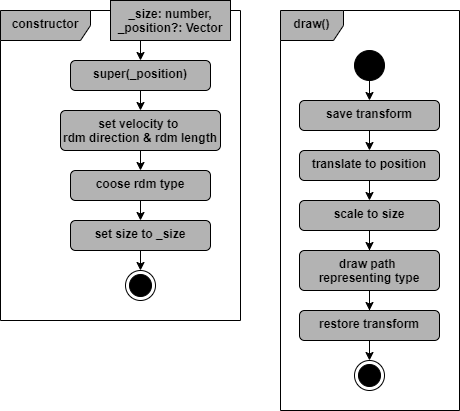

The diagram above was exported from draw.io. Its source (the exported page's mxGraphModel, read from the mxfile embedded in the PNG):
<mxGraphModel dx="1434" dy="836" grid="1" gridSize="10" guides="1" tooltips="1" connect="1" arrows="1" fold="1" page="1" pageScale="1" pageWidth="827" pageHeight="1169" math="0" shadow="0">
  <root>
    <mxCell id="0" />
    <mxCell id="1" parent="0" />
    <mxCell id="gX_XfpZMUBYXEfu4U7Rp-10" value="constructor" style="shape=umlFrame;whiteSpace=wrap;html=1;pointerEvents=0;recursiveResize=0;container=1;collapsible=0;width=90;strokeColor=#000000;align=center;verticalAlign=top;swimlaneFillColor=#FFFFFF;fontFamily=Helvetica;fontSize=12;fontColor=#000000;fontStyle=1;labelBackgroundColor=none;fillColor=#B3B3B3;height=30;" parent="1" vertex="1">
      <mxGeometry x="40" y="40" width="240" height="310" as="geometry" />
    </mxCell>
    <mxCell id="-L4pnHvanL3d-HS6v0dL-1" style="edgeStyle=orthogonalEdgeStyle;shape=connector;rounded=0;orthogonalLoop=1;jettySize=auto;html=1;exitX=0.25;exitY=1;exitDx=0;exitDy=0;entryX=0.5;entryY=0;entryDx=0;entryDy=0;strokeColor=#000000;align=center;verticalAlign=middle;fontFamily=Helvetica;fontSize=12;fontColor=#000000;fontStyle=1;labelBackgroundColor=none;endArrow=classic;" parent="gX_XfpZMUBYXEfu4U7Rp-10" source="gX_XfpZMUBYXEfu4U7Rp-11" target="gX_XfpZMUBYXEfu4U7Rp-12" edge="1">
      <mxGeometry relative="1" as="geometry" />
    </mxCell>
    <mxCell id="gX_XfpZMUBYXEfu4U7Rp-11" value="_size: number,&lt;div&gt;_position?: Vector&lt;/div&gt;" style="fontStyle=1;whiteSpace=wrap;html=1;strokeColor=#000000;align=center;verticalAlign=top;swimlaneFillColor=#FFFFFF;fontFamily=Helvetica;fontSize=12;fontColor=#000000;labelBackgroundColor=none;fillColor=#B3B3B3;" parent="gX_XfpZMUBYXEfu4U7Rp-10" vertex="1">
      <mxGeometry x="110" y="-10" width="120" height="40" as="geometry" />
    </mxCell>
    <mxCell id="gX_XfpZMUBYXEfu4U7Rp-20" style="edgeStyle=orthogonalEdgeStyle;shape=connector;rounded=0;orthogonalLoop=1;jettySize=auto;html=1;exitX=0.5;exitY=1;exitDx=0;exitDy=0;entryX=0.5;entryY=0;entryDx=0;entryDy=0;strokeColor=#000000;align=center;verticalAlign=middle;fontFamily=Helvetica;fontSize=12;fontColor=#000000;fontStyle=1;labelBackgroundColor=none;endArrow=classic;" parent="gX_XfpZMUBYXEfu4U7Rp-10" source="gX_XfpZMUBYXEfu4U7Rp-12" target="gX_XfpZMUBYXEfu4U7Rp-13" edge="1">
      <mxGeometry relative="1" as="geometry" />
    </mxCell>
    <mxCell id="gX_XfpZMUBYXEfu4U7Rp-12" value="super(_position)" style="html=1;align=center;verticalAlign=top;rounded=1;absoluteArcSize=1;arcSize=10;dashed=0;whiteSpace=wrap;strokeColor=#000000;swimlaneFillColor=#FFFFFF;fontFamily=Helvetica;fontSize=12;fontColor=#000000;fontStyle=1;labelBackgroundColor=none;fillColor=#B3B3B3;" parent="gX_XfpZMUBYXEfu4U7Rp-10" vertex="1">
      <mxGeometry x="70" y="50" width="140" height="30" as="geometry" />
    </mxCell>
    <mxCell id="gX_XfpZMUBYXEfu4U7Rp-21" style="edgeStyle=orthogonalEdgeStyle;shape=connector;rounded=0;orthogonalLoop=1;jettySize=auto;html=1;exitX=0.5;exitY=1;exitDx=0;exitDy=0;entryX=0.5;entryY=0;entryDx=0;entryDy=0;strokeColor=#000000;align=center;verticalAlign=middle;fontFamily=Helvetica;fontSize=12;fontColor=#000000;fontStyle=1;labelBackgroundColor=none;endArrow=classic;" parent="gX_XfpZMUBYXEfu4U7Rp-10" source="gX_XfpZMUBYXEfu4U7Rp-13" target="gX_XfpZMUBYXEfu4U7Rp-14" edge="1">
      <mxGeometry relative="1" as="geometry" />
    </mxCell>
    <mxCell id="gX_XfpZMUBYXEfu4U7Rp-13" value="set velocity to&amp;nbsp;&lt;div&gt;rdm direction &amp;amp; rdm length&lt;/div&gt;" style="html=1;align=center;verticalAlign=top;rounded=1;absoluteArcSize=1;arcSize=10;dashed=0;whiteSpace=wrap;strokeColor=#000000;swimlaneFillColor=#FFFFFF;fontFamily=Helvetica;fontSize=12;fontColor=#000000;fontStyle=1;labelBackgroundColor=none;fillColor=#B3B3B3;" parent="gX_XfpZMUBYXEfu4U7Rp-10" vertex="1">
      <mxGeometry x="60" y="100" width="160" height="40" as="geometry" />
    </mxCell>
    <mxCell id="gX_XfpZMUBYXEfu4U7Rp-22" style="edgeStyle=orthogonalEdgeStyle;shape=connector;rounded=0;orthogonalLoop=1;jettySize=auto;html=1;exitX=0.5;exitY=1;exitDx=0;exitDy=0;entryX=0.5;entryY=0;entryDx=0;entryDy=0;strokeColor=#000000;align=center;verticalAlign=middle;fontFamily=Helvetica;fontSize=12;fontColor=#000000;fontStyle=1;labelBackgroundColor=none;endArrow=classic;" parent="gX_XfpZMUBYXEfu4U7Rp-10" source="gX_XfpZMUBYXEfu4U7Rp-14" target="gX_XfpZMUBYXEfu4U7Rp-15" edge="1">
      <mxGeometry relative="1" as="geometry" />
    </mxCell>
    <mxCell id="gX_XfpZMUBYXEfu4U7Rp-14" value="coose rdm type" style="html=1;align=center;verticalAlign=top;rounded=1;absoluteArcSize=1;arcSize=10;dashed=0;whiteSpace=wrap;strokeColor=#000000;swimlaneFillColor=#FFFFFF;fontFamily=Helvetica;fontSize=12;fontColor=#000000;fontStyle=1;labelBackgroundColor=none;fillColor=#B3B3B3;" parent="gX_XfpZMUBYXEfu4U7Rp-10" vertex="1">
      <mxGeometry x="70" y="160" width="140" height="30" as="geometry" />
    </mxCell>
    <mxCell id="gX_XfpZMUBYXEfu4U7Rp-16" value="" style="ellipse;html=1;shape=endState;fillColor=strokeColor;strokeColor=#000000;align=center;verticalAlign=top;swimlaneFillColor=#FFFFFF;fontFamily=Helvetica;fontSize=12;fontColor=#000000;fontStyle=1;labelBackgroundColor=none;" parent="gX_XfpZMUBYXEfu4U7Rp-10" vertex="1">
      <mxGeometry x="125" y="260" width="30" height="30" as="geometry" />
    </mxCell>
    <mxCell id="gX_XfpZMUBYXEfu4U7Rp-23" style="edgeStyle=orthogonalEdgeStyle;shape=connector;rounded=0;orthogonalLoop=1;jettySize=auto;html=1;exitX=0.5;exitY=1;exitDx=0;exitDy=0;entryX=0.5;entryY=0;entryDx=0;entryDy=0;strokeColor=#000000;align=center;verticalAlign=middle;fontFamily=Helvetica;fontSize=12;fontColor=#000000;fontStyle=1;labelBackgroundColor=none;endArrow=classic;" parent="gX_XfpZMUBYXEfu4U7Rp-10" source="gX_XfpZMUBYXEfu4U7Rp-15" target="gX_XfpZMUBYXEfu4U7Rp-16" edge="1">
      <mxGeometry relative="1" as="geometry" />
    </mxCell>
    <mxCell id="gX_XfpZMUBYXEfu4U7Rp-15" value="set size to _size" style="html=1;align=center;verticalAlign=top;rounded=1;absoluteArcSize=1;arcSize=10;dashed=0;whiteSpace=wrap;strokeColor=#000000;swimlaneFillColor=#FFFFFF;fontFamily=Helvetica;fontSize=12;fontColor=#000000;fontStyle=1;labelBackgroundColor=none;fillColor=#B3B3B3;" parent="gX_XfpZMUBYXEfu4U7Rp-10" vertex="1">
      <mxGeometry x="70" y="210" width="140" height="30" as="geometry" />
    </mxCell>
    <mxCell id="gX_XfpZMUBYXEfu4U7Rp-51" value="draw()" style="shape=umlFrame;whiteSpace=wrap;html=1;pointerEvents=0;recursiveResize=0;container=1;collapsible=0;width=63;strokeColor=#000000;align=center;verticalAlign=top;swimlaneFillColor=#FFFFFF;fontFamily=Helvetica;fontSize=12;fontColor=#000000;fontStyle=1;labelBackgroundColor=none;fillColor=#B3B3B3;height=30;" parent="1" vertex="1">
      <mxGeometry x="320" y="40" width="179" height="400" as="geometry" />
    </mxCell>
    <mxCell id="gX_XfpZMUBYXEfu4U7Rp-52" style="edgeStyle=orthogonalEdgeStyle;shape=connector;rounded=0;orthogonalLoop=1;jettySize=auto;html=1;exitX=0.5;exitY=1;exitDx=0;exitDy=0;entryX=0.5;entryY=0;entryDx=0;entryDy=0;strokeColor=#000000;align=center;verticalAlign=middle;fontFamily=Helvetica;fontSize=12;fontColor=#000000;fontStyle=1;labelBackgroundColor=none;endArrow=classic;" parent="gX_XfpZMUBYXEfu4U7Rp-51" source="gX_XfpZMUBYXEfu4U7Rp-44" target="gX_XfpZMUBYXEfu4U7Rp-45" edge="1">
      <mxGeometry relative="1" as="geometry" />
    </mxCell>
    <mxCell id="gX_XfpZMUBYXEfu4U7Rp-44" value="" style="ellipse;fillColor=strokeColor;html=1;strokeColor=#000000;align=center;verticalAlign=top;swimlaneFillColor=#FFFFFF;fontFamily=Helvetica;fontSize=12;fontColor=#000000;fontStyle=1;labelBackgroundColor=none;" parent="gX_XfpZMUBYXEfu4U7Rp-51" vertex="1">
      <mxGeometry x="74" y="40" width="30" height="30" as="geometry" />
    </mxCell>
    <mxCell id="gX_XfpZMUBYXEfu4U7Rp-53" style="edgeStyle=orthogonalEdgeStyle;shape=connector;rounded=0;orthogonalLoop=1;jettySize=auto;html=1;exitX=0.5;exitY=1;exitDx=0;exitDy=0;entryX=0.5;entryY=0;entryDx=0;entryDy=0;strokeColor=#000000;align=center;verticalAlign=middle;fontFamily=Helvetica;fontSize=12;fontColor=#000000;fontStyle=1;labelBackgroundColor=none;endArrow=classic;" parent="gX_XfpZMUBYXEfu4U7Rp-51" source="gX_XfpZMUBYXEfu4U7Rp-45" target="gX_XfpZMUBYXEfu4U7Rp-46" edge="1">
      <mxGeometry relative="1" as="geometry" />
    </mxCell>
    <mxCell id="gX_XfpZMUBYXEfu4U7Rp-45" value="save transform" style="html=1;align=center;verticalAlign=top;rounded=1;absoluteArcSize=1;arcSize=10;dashed=0;whiteSpace=wrap;strokeColor=#000000;swimlaneFillColor=#FFFFFF;fontFamily=Helvetica;fontSize=12;fontColor=#000000;fontStyle=1;labelBackgroundColor=none;fillColor=#B3B3B3;" parent="gX_XfpZMUBYXEfu4U7Rp-51" vertex="1">
      <mxGeometry x="19" y="90" width="140" height="30" as="geometry" />
    </mxCell>
    <mxCell id="gX_XfpZMUBYXEfu4U7Rp-54" style="edgeStyle=orthogonalEdgeStyle;shape=connector;rounded=0;orthogonalLoop=1;jettySize=auto;html=1;exitX=0.5;exitY=1;exitDx=0;exitDy=0;entryX=0.5;entryY=0;entryDx=0;entryDy=0;strokeColor=#000000;align=center;verticalAlign=middle;fontFamily=Helvetica;fontSize=12;fontColor=#000000;fontStyle=1;labelBackgroundColor=none;endArrow=classic;" parent="gX_XfpZMUBYXEfu4U7Rp-51" source="gX_XfpZMUBYXEfu4U7Rp-46" target="gX_XfpZMUBYXEfu4U7Rp-47" edge="1">
      <mxGeometry relative="1" as="geometry" />
    </mxCell>
    <mxCell id="gX_XfpZMUBYXEfu4U7Rp-46" value="translate to position" style="html=1;align=center;verticalAlign=top;rounded=1;absoluteArcSize=1;arcSize=10;dashed=0;whiteSpace=wrap;strokeColor=#000000;swimlaneFillColor=#FFFFFF;fontFamily=Helvetica;fontSize=12;fontColor=#000000;fontStyle=1;labelBackgroundColor=none;fillColor=#B3B3B3;" parent="gX_XfpZMUBYXEfu4U7Rp-51" vertex="1">
      <mxGeometry x="19" y="140" width="140" height="30" as="geometry" />
    </mxCell>
    <mxCell id="gX_XfpZMUBYXEfu4U7Rp-55" style="edgeStyle=orthogonalEdgeStyle;shape=connector;rounded=0;orthogonalLoop=1;jettySize=auto;html=1;exitX=0.5;exitY=1;exitDx=0;exitDy=0;strokeColor=#000000;align=center;verticalAlign=middle;fontFamily=Helvetica;fontSize=12;fontColor=#000000;fontStyle=1;labelBackgroundColor=none;endArrow=classic;" parent="gX_XfpZMUBYXEfu4U7Rp-51" source="gX_XfpZMUBYXEfu4U7Rp-47" target="gX_XfpZMUBYXEfu4U7Rp-48" edge="1">
      <mxGeometry relative="1" as="geometry" />
    </mxCell>
    <mxCell id="gX_XfpZMUBYXEfu4U7Rp-47" value="scale to size" style="html=1;align=center;verticalAlign=top;rounded=1;absoluteArcSize=1;arcSize=10;dashed=0;whiteSpace=wrap;strokeColor=#000000;swimlaneFillColor=#FFFFFF;fontFamily=Helvetica;fontSize=12;fontColor=#000000;fontStyle=1;labelBackgroundColor=none;fillColor=#B3B3B3;" parent="gX_XfpZMUBYXEfu4U7Rp-51" vertex="1">
      <mxGeometry x="19" y="190" width="140" height="30" as="geometry" />
    </mxCell>
    <mxCell id="gX_XfpZMUBYXEfu4U7Rp-56" style="edgeStyle=orthogonalEdgeStyle;shape=connector;rounded=0;orthogonalLoop=1;jettySize=auto;html=1;exitX=0.5;exitY=1;exitDx=0;exitDy=0;strokeColor=#000000;align=center;verticalAlign=middle;fontFamily=Helvetica;fontSize=12;fontColor=#000000;fontStyle=1;labelBackgroundColor=none;endArrow=classic;" parent="gX_XfpZMUBYXEfu4U7Rp-51" source="gX_XfpZMUBYXEfu4U7Rp-48" target="gX_XfpZMUBYXEfu4U7Rp-49" edge="1">
      <mxGeometry relative="1" as="geometry" />
    </mxCell>
    <mxCell id="gX_XfpZMUBYXEfu4U7Rp-48" value="draw path&amp;nbsp;&lt;div&gt;representing type&lt;/div&gt;" style="html=1;align=center;verticalAlign=top;rounded=1;absoluteArcSize=1;arcSize=10;dashed=0;whiteSpace=wrap;strokeColor=#000000;swimlaneFillColor=#FFFFFF;fontFamily=Helvetica;fontSize=12;fontColor=#000000;fontStyle=1;labelBackgroundColor=none;fillColor=#B3B3B3;" parent="gX_XfpZMUBYXEfu4U7Rp-51" vertex="1">
      <mxGeometry x="19" y="240" width="140" height="40" as="geometry" />
    </mxCell>
    <mxCell id="gX_XfpZMUBYXEfu4U7Rp-57" style="edgeStyle=orthogonalEdgeStyle;shape=connector;rounded=0;orthogonalLoop=1;jettySize=auto;html=1;exitX=0.5;exitY=1;exitDx=0;exitDy=0;entryX=0.5;entryY=0;entryDx=0;entryDy=0;strokeColor=#000000;align=center;verticalAlign=middle;fontFamily=Helvetica;fontSize=12;fontColor=#000000;fontStyle=1;labelBackgroundColor=none;endArrow=classic;" parent="gX_XfpZMUBYXEfu4U7Rp-51" source="gX_XfpZMUBYXEfu4U7Rp-49" target="gX_XfpZMUBYXEfu4U7Rp-50" edge="1">
      <mxGeometry relative="1" as="geometry" />
    </mxCell>
    <mxCell id="gX_XfpZMUBYXEfu4U7Rp-49" value="restore transform" style="html=1;align=center;verticalAlign=top;rounded=1;absoluteArcSize=1;arcSize=10;dashed=0;whiteSpace=wrap;strokeColor=#000000;swimlaneFillColor=#FFFFFF;fontFamily=Helvetica;fontSize=12;fontColor=#000000;fontStyle=1;labelBackgroundColor=none;fillColor=#B3B3B3;" parent="gX_XfpZMUBYXEfu4U7Rp-51" vertex="1">
      <mxGeometry x="19" y="300" width="140" height="30" as="geometry" />
    </mxCell>
    <mxCell id="gX_XfpZMUBYXEfu4U7Rp-50" value="" style="ellipse;html=1;shape=endState;fillColor=strokeColor;strokeColor=#000000;align=center;verticalAlign=top;swimlaneFillColor=#FFFFFF;fontFamily=Helvetica;fontSize=12;fontColor=#000000;fontStyle=1;labelBackgroundColor=none;" parent="gX_XfpZMUBYXEfu4U7Rp-51" vertex="1">
      <mxGeometry x="74" y="350" width="30" height="30" as="geometry" />
    </mxCell>
  </root>
</mxGraphModel>